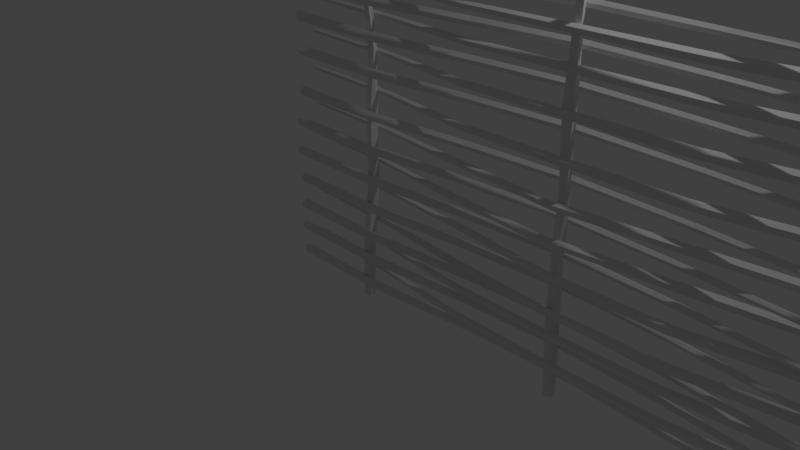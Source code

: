 # Source: fence1.blend  (saved by Blender 2.79.0; exported with 4.5.12 LTS)
import bpy
from mathutils import Matrix  # noqa: F401  (used for matrix-valued properties, if any)

bpy.ops.wm.read_factory_settings(use_empty=True)
scene = bpy.context.scene
scene.name = 'Scene'

# ---- collections
col_collection_1 = bpy.data.collections.new('Collection 1'); scene.collection.children.link(col_collection_1)

# ---- world
world_world = bpy.data.worlds.new('World'); scene.world = world_world
world_world.color = (0.05088, 0.05088, 0.05088)
world_world.use_sun_shadow = False
world_world.sun_shadow_jitter_overblur = 0.0
world_world.cycles.sampling_method = 'MANUAL'

# ---- cameras
cam_camera = bpy.data.cameras.new('Camera')
cam_camera.clip_end = 100.0
cam_camera.lens = 35.0
cam_camera.sensor_width = 32.0
cam_camera.sensor_height = 18.0
cam_camera.ortho_scale = 7.314
cam_camera.dof.focus_distance = 0.0
cam_camera.dof.aperture_fstop = 128.0

# ---- lights
light_lamp = bpy.data.lights.new('Lamp', 'POINT')
light_lamp.transmission_factor = 0.0
light_lamp.cutoff_distance = 30.0
light_lamp.energy = 100.0
light_lamp.shadow_buffer_clip_start = 1.001
light_lamp.shadow_soft_size = 0.1
light_lamp.shadow_maximum_resolution = 0.006
light_lamp.use_absolute_resolution = True

# ---- meshes
me_cylinder_022 = bpy.data.meshes.new('Cylinder.022')
me_cylinder_022.from_pydata([(0.7259, 2.541, -1.001), (0.7252, 2.017, 0.9987), (1.673, 1.856, -0.9982), (1.175, 1.68, 1.001), (1.32, 0.7291, -0.9965), (1.006, 1.167, 0.9946), (0.1431, 0.732, -0.994), (0.4538, 1.164, 0.9999), (-0.2255, 1.853, -1.005), (0.2836, 1.685, 1.001), (1.17, 2.628, -0.6655), (2.134, 4.405, -0.3323), (2.226, 5.028, 0.0001769), (2.134, 4.228, 0.3332), (1.174, 2.26, 0.6687), (1.7, 1.884, 0.6727), (2.747, 3.787, 0.3373), (2.92, 4.523, -0.001226), (2.921, 3.835, -0.3352), (2.043, 1.994, -0.6676), (1.496, 1.255, 0.6654), (2.52, 3.059, 0.3402), (2.658, 3.701, -0.002938), (2.616, 2.918, -0.3302), (1.702, 0.9781, -0.6682), (0.8466, 1.259, 0.6654), (1.756, 3.061, 0.3328), (1.801, 3.704, -0.004794), (1.653, 2.918, -0.3359), (0.6332, 0.9728, -0.6656), (0.6443, 1.88, 0.6665), (1.526, 3.786, 0.3342), (1.525, 4.52, 0.006437), (1.348, 3.832, -0.3365), (0.3066, 1.991, -0.6641), (-1.369, 5.107, 1.001), (-0.968, 5.426, -0.9967), (-0.282, 4.694, 1.004), (-0.4628, 5.235, -0.9953), (0.337, 5.669, 1.002), (-0.1777, 5.68, -1.003), (-0.358, 6.689, 1.002), (-0.4994, 6.166, -0.9908), (-1.418, 6.338, 1.001), (-0.9939, 6.004, -1.002), (-1.165, 4.679, 0.665), (-1.928, 2.785, 0.3359), (-2.343, 2.342, -0.002717), (-1.799, 2.893, -0.3333), (-0.9016, 4.889, -0.6672), (-0.2985, 4.662, -0.6664), (-1.102, 2.623, -0.3375), (-1.558, 2.04, 0.007679), (-1.05, 2.446, 0.3365), (-0.1777, 4.29, 0.6695), (0.05206, 5.205, -0.6702), (-0.7013, 3.255, -0.331), (-1.092, 2.749, 0.001544), (-0.531, 3.248, 0.3357), (0.3925, 5.191, 0.6737), (-0.3343, 5.77, -0.6613), (-1.155, 3.908, -0.3381), (-1.612, 3.498, 0.003494), (-1.106, 4.086, 0.342), (-0.2488, 6.12, 0.6669), (-0.9154, 5.57, -0.6635), (-1.828, 3.686, -0.3303), (-2.382, 3.239, 0.003794), (-1.97, 3.798, 0.3328), (-1.207, 5.796, 0.6692), (3.649, 2.37, 1.003), (4.053, 2.695, -0.9931), (4.73, 1.956, 0.9996), (4.556, 2.499, -1.001), (5.361, 2.935, 0.9973), (4.849, 2.943, -0.9998), (4.668, 3.953, 1.0), (4.527, 3.422, -1.007), (3.613, 3.61, 0.9989), (4.032, 3.261, -1.002), (3.857, 1.949, 0.6696), (3.087, 0.05228, 0.3326), (2.665, -0.3994, -0.002294), (3.22, 0.1567, -0.3336), (4.129, 2.156, -0.6637), (4.734, 1.926, -0.668), (3.917, -0.114, -0.3298), (3.46, -0.6932, -0.001143), (3.975, -0.2878, 0.332), (4.839, 1.56, 0.6658), (5.073, 2.464, -0.6673), (4.317, 0.5094, -0.3321), (3.923, 0.01323, -0.000683), (4.491, 0.5122, 0.3348), (5.411, 2.45, 0.667), (4.686, 3.032, -0.6676), (3.871, 1.181, -0.3323), (3.417, 0.7653, 0.001004), (3.92, 1.353, 0.3291), (4.778, 3.379, 0.6758), (4.103, 2.842, -0.6701), (3.188, 0.9557, -0.3373), (2.643, 0.5098, -0.0005949), (3.046, 1.063, 0.335), (3.821, 3.065, 0.6674), (5.427, -0.559, -0.9979), (5.429, -1.084, 0.9947), (6.379, -1.245, -1.0), (5.872, -1.41, 1.002), (6.018, -2.361, -0.9963), (5.696, -1.93, 1.002), (4.833, -2.367, -1.002), (5.154, -1.932, 0.9993), (4.479, -1.242, -0.9945), (4.983, -1.407, 0.9984), (5.872, -0.4714, -0.6634), (6.834, 1.308, -0.3327), (6.928, 1.933, 0.001296), (6.841, 1.133, 0.3327), (5.872, -0.8327, 0.6677), (6.402, -1.218, 0.6665), (7.449, 0.6875, 0.3353), (7.624, 1.425, 0.0003638), (7.618, 0.7397, -0.3336), (6.735, -1.107, -0.6745), (6.198, -1.838, 0.6636), (7.213, -0.03547, 0.3299), (7.36, 0.6043, -0.002362), (7.313, -0.1834, -0.3343), (6.409, -2.124, -0.6657), (5.538, -1.832, 0.6664), (6.46, -0.03785, 0.3336), (6.492, 0.6014, 0.00584), (6.358, -0.178, -0.33), (5.338, -2.126, -0.6662), (5.344, -1.217, 0.6664), (6.221, 0.6831, 0.3329), (6.228, 1.424, 0.00224), (6.054, 0.7399, -0.3327), (5.013, -1.104, -0.6663), (8.913, -0.4949, 0.9975), (9.31, -0.1783, -1.006), (9.992, -0.9089, 0.9939), (9.816, -0.3698, -1.008), (10.63, 0.06584, 0.9927), (10.11, 0.09122, -1.007), (9.927, 1.095, 0.994), (9.784, 0.566, -1.013), (8.867, 0.7447, 0.9992), (9.295, 0.3955, -1.006), (9.111, -0.9266, 0.6585), (8.348, -2.813, 0.3265), (7.933, -3.261, -0.006714), (8.481, -2.709, -0.3385), (9.383, -0.7133, -0.672), (9.991, -0.9409, -0.6768), (9.176, -2.983, -0.3437), (8.725, -3.565, -0.006129), (9.235, -3.157, 0.3263), (10.1, -1.303, 0.6643), (10.33, -0.4036, -0.6751), (9.58, -2.352, -0.34), (9.19, -2.858, -0.003977), (9.753, -2.35, 0.3346), (10.66, -0.4126, 0.6623), (9.945, 0.1651, -0.6731), (9.131, -1.693, -0.3401), (8.672, -2.109, -0.0101), (9.178, -1.518, 0.3224), (10.04, 0.5132, 0.6628), (9.355, -0.02834, -0.6804), (8.452, -1.914, -0.3393), (7.902, -2.363, -0.01258), (8.312, -1.801, 0.3266), (9.082, 0.1989, 0.661), (11.08, -3.551, -1.015), (11.08, -4.086, 0.9868), (12.03, -4.244, -1.012), (11.52, -4.401, 0.9933), (11.66, -5.352, -1.012), (11.36, -4.929, 0.9944), (10.48, -5.358, -1.008), (10.8, -4.929, 0.9912), (10.13, -4.24, -1.007), (10.63, -4.406, 0.9905), (11.52, -3.474, -0.6768), (12.83, -0.9447, -0.3398), (12.93, -0.3193, -0.008845), (12.83, -1.115, 0.3277), (11.52, -3.829, 0.6575), (12.05, -4.21, 0.6612), (13.45, -1.565, 0.325), (13.62, -0.8238, 0.0005653), (13.62, -1.51, -0.3414), (12.39, -4.103, -0.6765), (11.85, -4.836, 0.6594), (13.22, -2.279, 0.3185), (13.35, -1.648, -0.01621), (13.32, -2.433, -0.3412), (12.06, -5.121, -0.6737), (11.2, -4.833, 0.6579), (12.46, -2.289, 0.3279), (12.5, -1.645, -0.00834), (12.35, -2.426, -0.3459), (10.98, -5.119, -0.6734), (10.99, -4.212, 0.6568), (12.22, -1.569, 0.3256), (12.22, -0.8264, -0.009491), (12.05, -1.515, -0.3422), (10.66, -4.1, -0.673), (14.53, -3.553, 0.9886), (14.93, -3.241, -1.009), (15.61, -3.966, 0.9958), (15.43, -3.437, -1.008), (16.24, -2.987, 0.9913), (15.73, -2.978, -1.015), (15.54, -1.979, 0.9987), (15.4, -2.499, -1.013), (14.49, -2.323, 0.988), (14.92, -2.664, -1.005), (14.74, -3.987, 0.6581), (13.96, -5.867, 0.3263), (13.55, -6.32, -0.007499), (14.09, -5.765, -0.3386), (15.0, -3.782, -0.6807), (15.6, -4.008, -0.6756), (14.8, -6.034, -0.3465), (14.34, -6.632, -0.008212), (14.85, -6.218, 0.3171), (15.72, -4.364, 0.6581), (15.96, -3.469, -0.6784), (15.19, -5.41, -0.339), (14.8, -5.912, -0.008572), (15.37, -5.416, 0.3242), (16.29, -3.476, 0.6598), (15.57, -2.893, -0.6804), (14.76, -4.75, -0.3436), (14.29, -5.167, -0.00968), (14.8, -4.579, 0.3315), (15.65, -2.545, 0.6565), (14.98, -3.085, -0.6806), (14.07, -4.971, -0.3399), (13.52, -5.419, -0.008647), (13.93, -4.862, 0.3246), (14.7, -2.867, 0.6581), (17.33, -7.183, -1.005), (17.33, -7.712, 0.9916), (18.28, -7.873, -1.006), (17.77, -8.043, 0.9941), (17.91, -8.992, -1.004), (17.61, -8.559, 0.9941), (16.74, -8.992, -1.005), (17.05, -8.562, 0.9931), (16.37, -7.874, -1.006), (16.89, -8.033, 0.9943), (17.77, -7.105, -0.6689), (19.11, -4.536, -0.3371), (19.2, -3.915, -0.002261), (19.11, -4.714, 0.3271), (17.77, -7.455, 0.6646), (18.3, -7.846, 0.6592), (19.72, -5.162, 0.3236), (19.89, -4.422, 0.002453), (19.88, -5.1, -0.3335), (18.64, -7.735, -0.6675), (18.1, -8.467, 0.6675), (19.48, -5.886, 0.33), (19.63, -5.238, -0.006168), (19.59, -6.026, -0.3367), (18.31, -8.76, -0.6777), (17.44, -8.472, 0.6646), (18.73, -5.873, 0.3261), (18.77, -5.237, -0.003115), (18.62, -6.021, -0.337), (17.23, -8.759, -0.6755), (17.24, -7.845, 0.6601), (18.5, -5.163, 0.3286), (18.5, -4.419, -0.005134), (18.32, -5.112, -0.3373), (16.91, -7.734, -0.6714), (21.46, -7.335, 0.9974), (21.86, -7.017, -1.007), (22.54, -7.748, 0.9991), (22.37, -7.209, -1.009), (23.16, -6.771, 0.9958), (22.65, -6.757, -1.011), (22.48, -5.757, 0.9951), (22.33, -6.28, -1.006), (21.42, -6.092, 0.9914), (21.84, -6.441, -1.007), (21.67, -7.763, 0.66), (20.89, -9.655, 0.3248), (20.49, -10.1, -0.005087), (21.03, -9.548, -0.3459), (21.94, -7.554, -0.6744), (22.54, -7.784, -0.6729), (21.73, -9.824, -0.3393), (21.28, -10.4, -0.006073), (21.79, -9.998, 0.3242), (22.65, -8.139, 0.6648), (22.88, -7.242, -0.6717), (22.13, -9.189, -0.3405), (21.73, -9.69, -0.006963), (22.3, -9.186, 0.3303), (23.22, -7.251, 0.6622), (22.5, -6.672, -0.6671), (21.68, -8.531, -0.3438), (21.23, -8.944, -0.006706), (21.73, -8.35, 0.3211), (22.6, -6.327, 0.6596), (21.92, -6.869, -0.6754), (21.0, -8.751, -0.3348), (20.45, -9.201, -0.005409), (20.86, -8.639, 0.3274), (21.63, -6.643, 0.6574), (23.28, -11.12, -1.002), (23.34, -11.55, 1.008), (24.23, -11.81, -0.997), (23.78, -11.86, 1.008), (23.86, -12.93, -0.9917), (23.61, -12.39, 1.004), (22.69, -12.93, -0.9985), (23.06, -12.39, 1.003), (22.33, -11.81, -1.001), (22.89, -11.87, 1.002), (23.73, -11.04, -0.6686), (24.69, -9.261, -0.33), (25.61, -6.862, -3.487e-05), (24.74, -9.326, 0.3341), (23.78, -11.29, 0.6694), (24.31, -11.67, 0.667), (25.35, -9.769, 0.3371), (26.31, -7.375, -0.002124), (25.47, -9.828, -0.3313), (24.6, -11.67, -0.6634), (24.1, -12.29, 0.6738), (25.12, -10.49, 0.343), (26.05, -8.189, 0.002826), (25.17, -10.75, -0.3313), (24.26, -12.69, -0.6641), (23.45, -12.29, 0.668), (24.36, -10.49, 0.3385), (25.19, -8.191, 0.009078), (24.21, -10.75, -0.3298), (23.19, -12.69, -0.6634), (23.26, -11.67, 0.6624), (24.13, -9.771, 0.3406), (24.92, -7.377, 0.005677), (23.91, -9.825, -0.3296), (22.87, -11.67, -0.6651), (27.08, -10.4, 1.01), (27.48, -10.08, -0.9913), (28.16, -10.81, 1.009), (27.99, -10.28, -0.9884), (28.79, -9.838, 1.01), (28.28, -9.818, -0.9941), (28.09, -8.819, 1.016), (27.95, -9.341, -0.9915), (27.04, -9.159, 1.009), (27.47, -9.505, -0.9829), (27.29, -10.82, 0.6759), (26.51, -12.72, 0.3386), (26.1, -13.16, 0.008791), (26.65, -12.61, -0.3185), (27.56, -10.62, -0.6644), (28.15, -10.85, -0.6579), (27.34, -12.88, -0.3296), (26.89, -13.46, 0.008311), (27.41, -13.06, 0.3449), (28.27, -11.2, 0.6821), (28.5, -10.31, -0.6593), (27.75, -12.25, -0.3239), (27.35, -12.76, 0.004637), (27.92, -12.25, 0.3431), (28.84, -10.32, 0.6715), (28.12, -9.738, -0.6586), (27.3, -11.6, -0.3241), (26.85, -12.0, 0.01334), (27.35, -11.42, 0.3423), (28.21, -9.383, 0.6752), (27.53, -9.93, -0.652), (26.62, -11.82, -0.3281), (26.07, -12.26, 0.009384), (26.48, -11.7, 0.3404), (27.25, -9.706, 0.6773), (28.48, -14.45, -0.9739), (28.85, -14.19, 1.021), (29.43, -15.13, -0.9779), (29.3, -14.51, 1.024), (29.06, -16.26, -0.9804), (29.13, -15.03, 1.018), (27.88, -16.25, -0.9807), (28.58, -15.03, 1.02), (27.53, -15.14, -0.9799), (28.41, -14.51, 1.018), (28.92, -14.37, -0.6483), (30.01, -12.3, -0.3135), (30.99, -9.823, 0.01936), (30.39, -11.69, 0.3546), (29.3, -13.93, 0.6906), (29.82, -14.32, 0.6859), (31.01, -12.13, 0.3528), (31.68, -10.32, 0.02501), (30.79, -12.87, -0.3147), (29.79, -15.0, -0.6498), (29.63, -14.93, 0.6914), (30.78, -12.84, 0.3564), (31.41, -11.15, 0.02245), (30.51, -13.79, -0.3097), (29.46, -16.02, -0.6436), (28.97, -14.93, 0.685), (30.01, -12.85, 0.3558), (30.55, -11.15, 0.02635), (29.53, -13.79, -0.313), (28.38, -16.01, -0.65), (28.77, -14.31, 0.6855), (29.78, -12.13, 0.3536), (30.28, -10.33, 0.01945), (29.23, -12.88, -0.3106), (28.05, -15.0, -0.6482), (32.46, -13.32, 1.019), (32.86, -13.01, -0.9836), (33.54, -13.75, 1.011), (33.36, -13.21, -0.9836), (34.17, -12.77, 1.021), (33.66, -12.75, -0.9822), (33.48, -11.74, 1.018), (33.33, -12.28, -0.979), (32.42, -12.09, 1.018), (32.84, -12.43, -0.9869), (32.67, -13.75, 0.6895), (31.89, -15.65, 0.3567), (31.48, -16.09, 0.01919), (32.03, -15.54, -0.3154), (32.93, -13.55, -0.6512), (33.53, -13.77, -0.6446), (32.73, -15.81, -0.3157), (32.27, -16.39, 0.0136), (32.79, -16.0, 0.3517), (33.65, -14.14, 0.6773), (33.88, -13.24, -0.6506), (33.13, -15.18, -0.3153), (32.73, -15.68, 0.01989), (33.3, -15.18, 0.3443), (34.23, -13.25, 0.6829), (33.49, -12.67, -0.6561), (32.68, -14.52, -0.3157), (32.22, -14.93, 0.01793), (32.73, -14.35, 0.353), (33.59, -12.32, 0.6841), (32.91, -12.86, -0.6516), (32.01, -14.75, -0.3101), (31.45, -15.19, 0.01715), (31.85, -14.63, 0.3517), (32.63, -12.63, 0.6852), (33.39, -17.75, -1.002), (34.06, -16.84, 0.9979), (34.33, -18.44, -1.001), (34.5, -17.17, 0.9997), (33.97, -19.56, -0.997), (34.33, -17.69, 0.9957), (32.8, -19.56, -0.9992), (33.78, -17.69, 0.9986), (32.43, -18.44, -0.9971), (33.62, -17.16, 1.001), (34.4, -16.47, -0.6696), (35.93, -13.46, -0.3352), (36.02, -12.85, 5.417e-05), (35.0, -15.61, 0.3316), (34.26, -17.09, 0.6629), (34.81, -17.47, 0.6689), (35.61, -16.06, 0.3285), (36.72, -13.35, -8.566e-07), (36.72, -14.04, -0.3343), (35.26, -17.09, -0.6713), (34.6, -18.09, 0.6668), (35.38, -16.78, 0.3384), (36.46, -14.17, -0.004611), (36.41, -14.95, -0.3294), (34.94, -18.11, -0.6651), (33.95, -18.09, 0.6645), (34.63, -16.78, 0.3299), (35.6, -14.17, -0.004247), (35.45, -14.95, -0.3335), (33.86, -18.11, -0.6679), (33.75, -17.47, 0.6674), (34.39, -16.06, 0.3308), (35.33, -13.34, -0.002107), (35.15, -14.04, -0.3375), (33.52, -17.09, -0.6658), (37.49, -16.06, 1.012), (37.88, -15.75, -0.9957), (38.57, -16.47, 1.003), (38.38, -15.94, -0.9914), (39.19, -15.5, 1.007), (38.68, -15.49, -0.9945), (38.49, -14.48, 1.006), (38.35, -15.01, -0.9934), (37.44, -14.83, 1.007), (37.85, -15.17, -0.9873), (37.69, -16.49, 0.6759), (36.92, -18.38, 0.3401), (36.5, -18.83, -0.001356), (37.05, -18.28, -0.3266), (37.96, -16.28, -0.6617), (38.55, -16.51, -0.6572), (37.74, -18.55, -0.3277), (37.29, -19.13, 5.301e-05), (37.81, -18.73, 0.3338), (38.67, -16.87, 0.677), (38.9, -15.97, -0.668), (38.14, -17.91, -0.3298), (37.75, -18.41, 0.009695), (38.32, -17.93, 0.3354), (39.24, -15.98, 0.6665), (38.51, -15.41, -0.6599), (37.7, -17.26, -0.3266), (37.24, -17.67, 0.005076), (37.75, -17.09, 0.3404), (38.61, -15.05, 0.6766), (37.93, -15.6, -0.6641), (37.02, -17.48, -0.3227), (36.47, -17.93, 0.007076), (36.88, -17.36, 0.3434), (37.65, -15.36, 0.674), (39.16, -20.15, -0.9974), (39.57, -19.67, 1.008), (40.1, -20.85, -0.9834), (40.01, -19.99, 1.007), (39.75, -21.97, -0.989), (39.84, -20.52, 1.014), (38.57, -21.96, -0.9912), (39.29, -20.51, 1.009), (38.21, -20.84, -0.9984), (39.12, -19.99, 1.014), (40.08, -19.06, -0.658), (41.47, -16.37, -0.3198), (41.56, -15.74, 0.005021), (41.47, -16.54, 0.343), (40.06, -19.49, 0.6745), (40.58, -19.87, 0.6791), (41.61, -18.16, 0.3392), (42.26, -16.25, 0.007462), (42.25, -16.94, -0.3286), (40.95, -19.7, -0.6591), (40.38, -20.49, 0.6754), (41.38, -18.88, 0.3335), (41.99, -17.07, 0.01628), (41.95, -17.86, -0.3242), (40.62, -20.71, -0.6576), (39.73, -20.49, 0.6794), (40.62, -18.88, 0.3433), (41.13, -17.07, 0.009647), (40.99, -17.86, -0.3259), (39.55, -20.71, -0.6593), (39.53, -19.87, 0.6746), (40.39, -18.17, 0.3423), (40.87, -16.24, 0.007466), (40.68, -16.94, -0.3304), (39.21, -19.69, -0.658), (42.61, -18.86, 1.012), (43.02, -18.55, -0.997), (43.7, -19.28, 1.004), (43.53, -18.74, -0.9922), (44.33, -18.3, 1.016), (43.81, -18.29, -0.9914), (43.62, -17.29, 1.013), (43.49, -17.81, -0.9895), (42.58, -17.64, 1.007), (43.0, -17.98, -0.9896), (42.83, -19.29, 0.6743), (42.06, -21.18, 0.3414), (41.64, -21.62, 0.00926), (42.19, -21.08, -0.3304), (43.09, -19.08, -0.6573), (43.69, -19.31, -0.6594), (42.89, -21.35, -0.3318), (42.44, -21.94, 0.00299), (42.94, -21.53, 0.3421), (43.81, -19.67, 0.6789), (44.04, -18.77, -0.6514), (43.29, -20.72, -0.323), (42.89, -21.22, 0.01009), (43.46, -20.72, 0.3425), (44.38, -18.78, 0.669), (43.65, -18.2, -0.6623), (42.84, -20.06, -0.319), (42.38, -20.47, 0.009541), (42.88, -19.89, 0.3375), (43.75, -17.85, 0.6779), (43.07, -18.4, -0.6584), (42.16, -20.29, -0.3239), (41.61, -20.73, 0.008716), (42.02, -20.17, 0.351), (42.79, -18.18, 0.6696), (43.81, -21.45, -0.9915), (43.81, -21.98, 1.009), (44.76, -22.13, -0.9892), (44.25, -22.3, 1.009), (44.39, -23.25, -0.9848), (44.09, -22.82, 1.006), (43.22, -23.25, -1.001), (43.53, -22.81, 1.008), (42.86, -22.14, -0.9921), (43.37, -22.3, 1.01), (44.25, -21.37, -0.6616), (45.21, -19.58, -0.3257), (45.31, -18.96, 0.006822), (45.22, -19.76, 0.3423), (44.25, -21.73, 0.6705), (44.79, -22.11, 0.6729), (45.83, -20.2, 0.3441), (46.01, -19.46, 0.01007), (46.01, -20.15, -0.3207), (45.12, -22.0, -0.6587), (44.58, -22.72, 0.6751), (45.59, -20.92, 0.3388), (45.74, -20.29, 0.01266), (45.7, -21.07, -0.3247), (44.79, -23.02, -0.6571), (43.93, -22.73, 0.675), (44.84, -20.92, 0.35), (44.88, -20.28, 0.009057), (44.73, -21.07, -0.3236), (43.72, -23.01, -0.6596), (43.73, -22.11, 0.6746), (44.6, -20.21, 0.3437), (44.61, -19.47, 0.004919), (44.44, -20.15, -0.3236), (43.39, -21.99, -0.6598), (46.92, -21.21, 1.012), (47.32, -20.89, -0.9911), (48.01, -21.62, 1.012), (47.83, -21.08, -0.9853), (48.63, -20.64, 1.011), (48.12, -20.63, -0.9888), (47.94, -19.63, 1.018), (47.8, -20.15, -0.9912), (46.88, -19.97, 1.014), (47.31, -20.31, -0.9897), (47.13, -21.64, 0.6841), (46.36, -23.53, 0.3388), (45.95, -23.98, 0.01002), (46.49, -23.43, -0.3248), (47.4, -21.43, -0.6498), (48.0, -21.66, -0.6582), (47.19, -23.69, -0.3231), (46.74, -24.28, 0.007043), (47.25, -23.87, 0.3399), (48.11, -22.02, 0.6775), (48.35, -21.12, -0.6606), (47.59, -23.06, -0.3232), (47.2, -23.56, 0.01611), (47.76, -23.07, 0.3427), (48.68, -21.13, 0.6724), (47.95, -20.56, -0.6576), (47.14, -22.4, -0.3263), (46.68, -22.81, 0.008503), (47.19, -22.23, 0.346), (48.05, -20.2, 0.6755), (47.38, -20.75, -0.6522), (46.46, -22.63, -0.3249), (45.91, -23.08, 0.01152), (46.32, -22.51, 0.3411), (47.08, -20.52, 0.6773), (48.72, -24.09, -0.9888), (48.72, -24.62, 1.002), (49.67, -24.78, -0.9862), (49.17, -24.94, 1.003), (49.31, -25.89, -0.9949), (49.0, -25.46, 1.002), (48.13, -25.89, -0.9901), (48.46, -25.45, 1.006), (47.76, -24.77, -0.9957), (48.28, -24.94, 1.008), (49.17, -24.0, -0.6535), (50.13, -22.22, -0.3219), (50.22, -21.59, 0.004553), (50.13, -22.4, 0.3372), (49.16, -24.36, 0.6761), (49.7, -24.74, 0.6789), (50.75, -22.84, 0.3417), (50.92, -22.11, 0.007514), (50.91, -22.78, -0.325), (50.04, -24.64, -0.6602), (49.5, -25.37, 0.6755), (50.52, -23.56, 0.3391), (50.65, -22.92, 0.01203), (50.62, -23.71, -0.3266), (49.7, -25.65, -0.6633), (48.83, -25.37, 0.672), (49.76, -23.56, 0.3337), (49.79, -22.92, 0.01009), (49.65, -23.71, -0.3193), (48.64, -25.66, -0.6523), (48.64, -24.74, 0.6692), (49.52, -22.84, 0.345), (49.53, -22.1, 0.01368), (49.36, -22.79, -0.3193), (48.3, -24.64, -0.6577), (51.71, -23.81, 1.008), (52.1, -23.49, -0.9889), (52.79, -24.23, 1.01), (52.61, -23.69, -0.9878), (53.41, -23.25, 1.013), (52.9, -23.24, -0.9909), (52.72, -22.23, 1.005), (52.58, -22.76, -0.9912), (51.66, -22.58, 1.01), (52.09, -22.92, -0.9911), (51.92, -24.24, 0.6776), (51.14, -26.13, 0.345), (50.73, -26.58, 0.009161), (51.27, -26.03, -0.3173), (52.18, -24.04, -0.6578), (52.78, -24.27, -0.6567), (51.97, -26.29, -0.3263), (51.52, -26.89, 0.003985), (52.03, -26.48, 0.3444), (52.9, -24.62, 0.6756), (53.13, -23.73, -0.6594), (52.38, -25.67, -0.3285), (51.98, -26.17, 0.009141), (52.54, -25.68, 0.3441), (53.46, -23.74, 0.6773), (52.74, -23.16, -0.6597), (51.93, -25.01, -0.3246), (51.47, -25.42, 0.009162), (51.98, -24.83, 0.3466), (52.83, -22.81, 0.6758), (52.16, -23.35, -0.6562), (51.24, -25.24, -0.3218), (50.69, -25.68, 0.009573), (51.11, -25.12, 0.3424), (51.87, -23.12, 0.6752), (54.69, -27.76, -0.7575), (-10.73, 8.64, -0.7638), (54.8, -27.52, -0.7812), (-10.68, 8.75, -0.7736), (55.49, -26.06, -0.7889), (-10.35, 9.433, -0.7748), (55.81, -25.39, -0.7672), (-10.21, 9.746, -0.7598), (55.31, -26.44, -0.7473), (-10.44, 9.253, -0.7636), (43.68, -21.9, -0.765), (32.36, -16.73, -0.7683), (21.52, -10.53, -0.7672), (10.56, -4.601, -0.7691), (0.07562, 2.368, -0.7672), (0.1369, 2.496, -0.7848), (10.63, -4.452, -0.7862), (21.6, -10.36, -0.7847), (32.45, -16.54, -0.7894), (43.79, -21.69, -0.7882), (0.5146, 3.301, -0.7889), (11.07, -3.507, -0.7883), (22.1, -9.285, -0.7825), (33.02, -15.34, -0.7919), (44.41, -20.36, -0.7931), (0.6975, 3.678, -0.7732), (11.27, -3.076, -0.7738), (22.35, -8.793, -0.7632), (33.29, -14.79, -0.7747), (44.7, -19.75, -0.7721), (0.4212, 3.094, -0.764), (10.96, -3.752, -0.7622), (21.98, -9.567, -0.7516), (32.87, -15.65, -0.7582), (44.25, -20.7, -0.7611), (55.53, -25.99, -0.0289), (-10.34, 9.474, -0.01711), (55.79, -25.41, -0.006851), (-10.21, 9.735, -0.003409), (55.27, -26.54, 0.0108), (-10.46, 9.213, 0.009735), (54.66, -27.8, 0.003895), (-10.73, 8.615, -0.003573), (54.83, -27.46, -0.01917), (-10.66, 8.778, -0.0129), (44.74, -19.68, -0.01313), (34.14, -12.98, -0.01766), (23.03, -7.33, -0.02556), (12.18, -1.152, -0.02386), (0.8221, 3.951, -0.01501), (0.9756, 4.271, 0.001732), (12.36, -0.7946, -0.002829), (23.23, -6.911, -0.009319), (34.36, -12.5, -0.005421), (44.98, -19.16, 0.002912), (0.6826, 3.647, 0.01038), (12.01, -1.515, 0.01151), (22.84, -7.735, 0.003212), (33.92, -13.43, 0.006273), (44.49, -20.18, 0.01521), (0.3537, 2.938, 0.009274), (11.63, -2.33, -0.0009223), (22.4, -8.665, -0.003419), (33.42, -14.46, -0.007418), (43.95, -21.34, 0.007659), (0.4408, 3.136, -0.01151), (11.72, -2.105, -0.02352), (22.52, -8.416, -0.0217), (33.56, -14.19, -0.02272), (44.1, -21.03, -0.02019), (54.62, -27.89, 0.7271), (-10.76, 8.57, 0.7235), (55.03, -27.02, 0.705), (-10.56, 8.985, 0.716), (55.7, -25.62, 0.7097), (-10.26, 9.637, 0.7177), (55.69, -25.61, 0.7307), (-10.25, 9.635, 0.7247), (55.03, -27.03, 0.7449), (-10.56, 8.976, 0.7332), (43.73, -21.82, 0.7161), (32.47, -16.51, 0.7105), (21.57, -10.43, 0.7072), (10.68, -4.349, 0.7155), (0.1421, 2.495, 0.7129), (0.3683, 2.981, 0.7048), (10.94, -3.794, 0.6963), (21.87, -9.794, 0.6989), (32.8, -15.79, 0.6903), (44.09, -21.03, 0.6982), (0.7349, 3.771, 0.7117), (11.37, -2.884, 0.6915), (22.36, -8.767, 0.7076), (33.35, -14.63, 0.6994), (44.7, -19.74, 0.7041), (0.734, 3.767, 0.7258), (11.37, -2.884, 0.7155), (22.36, -8.762, 0.7231), (33.35, -14.64, 0.7198), (44.7, -19.75, 0.7274), (0.3662, 2.983, 0.7303), (10.94, -3.79, 0.7221), (21.87, -9.792, 0.7323), (32.8, -15.79, 0.7287), (44.1, -21.03, 0.7381)], [], [(14, 1, 3, 15), (15, 3, 5, 20), (20, 5, 7, 25), (3, 1, 9, 7, 5), (25, 7, 9, 30), (30, 9, 1, 14), (0, 2, 4, 6, 8), (8, 34, 10, 0), (34, 33, 11, 10), (33, 32, 12, 11), (32, 31, 13, 12), (31, 30, 14, 13), (6, 29, 34, 8), (29, 28, 33, 34), (28, 27, 32, 33), (27, 26, 31, 32), (26, 25, 30, 31), (4, 24, 29, 6), (24, 23, 28, 29), (23, 22, 27, 28), (22, 21, 26, 27), (21, 20, 25, 26), (2, 19, 24, 4), (19, 18, 23, 24), (18, 17, 22, 23), (17, 16, 21, 22), (16, 15, 20, 21), (0, 10, 19, 2), (10, 11, 18, 19), (11, 12, 17, 18), (12, 13, 16, 17), (13, 14, 15, 16), (49, 36, 38, 50), (50, 38, 40, 55), (55, 40, 42, 60), (38, 36, 44, 42, 40), (60, 42, 44, 65), (65, 44, 36, 49), (35, 37, 39, 41, 43), (43, 69, 45, 35), (69, 68, 46, 45), (68, 67, 47, 46), (67, 66, 48, 47), (66, 65, 49, 48), (41, 64, 69, 43), (64, 63, 68, 69), (63, 62, 67, 68), (62, 61, 66, 67), (61, 60, 65, 66), (39, 59, 64, 41), (59, 58, 63, 64), (58, 57, 62, 63), (57, 56, 61, 62), (56, 55, 60, 61), (37, 54, 59, 39), (54, 53, 58, 59), (53, 52, 57, 58), (52, 51, 56, 57), (51, 50, 55, 56), (35, 45, 54, 37), (45, 46, 53, 54), (46, 47, 52, 53), (47, 48, 51, 52), (48, 49, 50, 51), (84, 71, 73, 85), (85, 73, 75, 90), (90, 75, 77, 95), (73, 71, 79, 77, 75), (95, 77, 79, 100), (100, 79, 71, 84), (70, 72, 74, 76, 78), (78, 104, 80, 70), (104, 103, 81, 80), (103, 102, 82, 81), (102, 101, 83, 82), (101, 100, 84, 83), (76, 99, 104, 78), (99, 98, 103, 104), (98, 97, 102, 103), (97, 96, 101, 102), (96, 95, 100, 101), (74, 94, 99, 76), (94, 93, 98, 99), (93, 92, 97, 98), (92, 91, 96, 97), (91, 90, 95, 96), (72, 89, 94, 74), (89, 88, 93, 94), (88, 87, 92, 93), (87, 86, 91, 92), (86, 85, 90, 91), (70, 80, 89, 72), (80, 81, 88, 89), (81, 82, 87, 88), (82, 83, 86, 87), (83, 84, 85, 86), (119, 106, 108, 120), (120, 108, 110, 125), (125, 110, 112, 130), (108, 106, 114, 112, 110), (130, 112, 114, 135), (135, 114, 106, 119), (105, 107, 109, 111, 113), (113, 139, 115, 105), (139, 138, 116, 115), (138, 137, 117, 116), (137, 136, 118, 117), (136, 135, 119, 118), (111, 134, 139, 113), (134, 133, 138, 139), (133, 132, 137, 138), (132, 131, 136, 137), (131, 130, 135, 136), (109, 129, 134, 111), (129, 128, 133, 134), (128, 127, 132, 133), (127, 126, 131, 132), (126, 125, 130, 131), (107, 124, 129, 109), (124, 123, 128, 129), (123, 122, 127, 128), (122, 121, 126, 127), (121, 120, 125, 126), (105, 115, 124, 107), (115, 116, 123, 124), (116, 117, 122, 123), (117, 118, 121, 122), (118, 119, 120, 121), (154, 141, 143, 155), (155, 143, 145, 160), (160, 145, 147, 165), (143, 141, 149, 147, 145), (165, 147, 149, 170), (170, 149, 141, 154), (140, 142, 144, 146, 148), (148, 174, 150, 140), (174, 173, 151, 150), (173, 172, 152, 151), (172, 171, 153, 152), (171, 170, 154, 153), (146, 169, 174, 148), (169, 168, 173, 174), (168, 167, 172, 173), (167, 166, 171, 172), (166, 165, 170, 171), (144, 164, 169, 146), (164, 163, 168, 169), (163, 162, 167, 168), (162, 161, 166, 167), (161, 160, 165, 166), (142, 159, 164, 144), (159, 158, 163, 164), (158, 157, 162, 163), (157, 156, 161, 162), (156, 155, 160, 161), (140, 150, 159, 142), (150, 151, 158, 159), (151, 152, 157, 158), (152, 153, 156, 157), (153, 154, 155, 156), (189, 176, 178, 190), (190, 178, 180, 195), (195, 180, 182, 200), (178, 176, 184, 182, 180), (200, 182, 184, 205), (205, 184, 176, 189), (175, 177, 179, 181, 183), (183, 209, 185, 175), (209, 208, 186, 185), (208, 207, 187, 186), (207, 206, 188, 187), (206, 205, 189, 188), (181, 204, 209, 183), (204, 203, 208, 209), (203, 202, 207, 208), (202, 201, 206, 207), (201, 200, 205, 206), (179, 199, 204, 181), (199, 198, 203, 204), (198, 197, 202, 203), (197, 196, 201, 202), (196, 195, 200, 201), (177, 194, 199, 179), (194, 193, 198, 199), (193, 192, 197, 198), (192, 191, 196, 197), (191, 190, 195, 196), (175, 185, 194, 177), (185, 186, 193, 194), (186, 187, 192, 193), (187, 188, 191, 192), (188, 189, 190, 191), (224, 211, 213, 225), (225, 213, 215, 230), (230, 215, 217, 235), (213, 211, 219, 217, 215), (235, 217, 219, 240), (240, 219, 211, 224), (210, 212, 214, 216, 218), (218, 244, 220, 210), (244, 243, 221, 220), (243, 242, 222, 221), (242, 241, 223, 222), (241, 240, 224, 223), (216, 239, 244, 218), (239, 238, 243, 244), (238, 237, 242, 243), (237, 236, 241, 242), (236, 235, 240, 241), (214, 234, 239, 216), (234, 233, 238, 239), (233, 232, 237, 238), (232, 231, 236, 237), (231, 230, 235, 236), (212, 229, 234, 214), (229, 228, 233, 234), (228, 227, 232, 233), (227, 226, 231, 232), (226, 225, 230, 231), (210, 220, 229, 212), (220, 221, 228, 229), (221, 222, 227, 228), (222, 223, 226, 227), (223, 224, 225, 226), (259, 246, 248, 260), (260, 248, 250, 265), (265, 250, 252, 270), (248, 246, 254, 252, 250), (270, 252, 254, 275), (275, 254, 246, 259), (245, 247, 249, 251, 253), (253, 279, 255, 245), (279, 278, 256, 255), (278, 277, 257, 256), (277, 276, 258, 257), (276, 275, 259, 258), (251, 274, 279, 253), (274, 273, 278, 279), (273, 272, 277, 278), (272, 271, 276, 277), (271, 270, 275, 276), (249, 269, 274, 251), (269, 268, 273, 274), (268, 267, 272, 273), (267, 266, 271, 272), (266, 265, 270, 271), (247, 264, 269, 249), (264, 263, 268, 269), (263, 262, 267, 268), (262, 261, 266, 267), (261, 260, 265, 266), (245, 255, 264, 247), (255, 256, 263, 264), (256, 257, 262, 263), (257, 258, 261, 262), (258, 259, 260, 261), (294, 281, 283, 295), (295, 283, 285, 300), (300, 285, 287, 305), (283, 281, 289, 287, 285), (305, 287, 289, 310), (310, 289, 281, 294), (280, 282, 284, 286, 288), (288, 314, 290, 280), (314, 313, 291, 290), (313, 312, 292, 291), (312, 311, 293, 292), (311, 310, 294, 293), (286, 309, 314, 288), (309, 308, 313, 314), (308, 307, 312, 313), (307, 306, 311, 312), (306, 305, 310, 311), (284, 304, 309, 286), (304, 303, 308, 309), (303, 302, 307, 308), (302, 301, 306, 307), (301, 300, 305, 306), (282, 299, 304, 284), (299, 298, 303, 304), (298, 297, 302, 303), (297, 296, 301, 302), (296, 295, 300, 301), (280, 290, 299, 282), (290, 291, 298, 299), (291, 292, 297, 298), (292, 293, 296, 297), (293, 294, 295, 296), (329, 316, 318, 330), (330, 318, 320, 335), (335, 320, 322, 340), (318, 316, 324, 322, 320), (340, 322, 324, 345), (345, 324, 316, 329), (315, 317, 319, 321, 323), (323, 349, 325, 315), (349, 348, 326, 325), (348, 347, 327, 326), (347, 346, 328, 327), (346, 345, 329, 328), (321, 344, 349, 323), (344, 343, 348, 349), (343, 342, 347, 348), (342, 341, 346, 347), (341, 340, 345, 346), (319, 339, 344, 321), (339, 338, 343, 344), (338, 337, 342, 343), (337, 336, 341, 342), (336, 335, 340, 341), (317, 334, 339, 319), (334, 333, 338, 339), (333, 332, 337, 338), (332, 331, 336, 337), (331, 330, 335, 336), (315, 325, 334, 317), (325, 326, 333, 334), (326, 327, 332, 333), (327, 328, 331, 332), (328, 329, 330, 331), (364, 351, 353, 365), (365, 353, 355, 370), (370, 355, 357, 375), (353, 351, 359, 357, 355), (375, 357, 359, 380), (380, 359, 351, 364), (350, 352, 354, 356, 358), (358, 384, 360, 350), (384, 383, 361, 360), (383, 382, 362, 361), (382, 381, 363, 362), (381, 380, 364, 363), (356, 379, 384, 358), (379, 378, 383, 384), (378, 377, 382, 383), (377, 376, 381, 382), (376, 375, 380, 381), (354, 374, 379, 356), (374, 373, 378, 379), (373, 372, 377, 378), (372, 371, 376, 377), (371, 370, 375, 376), (352, 369, 374, 354), (369, 368, 373, 374), (368, 367, 372, 373), (367, 366, 371, 372), (366, 365, 370, 371), (350, 360, 369, 352), (360, 361, 368, 369), (361, 362, 367, 368), (362, 363, 366, 367), (363, 364, 365, 366), (399, 386, 388, 400), (400, 388, 390, 405), (405, 390, 392, 410), (388, 386, 394, 392, 390), (410, 392, 394, 415), (415, 394, 386, 399), (385, 387, 389, 391, 393), (393, 419, 395, 385), (419, 418, 396, 395), (418, 417, 397, 396), (417, 416, 398, 397), (416, 415, 399, 398), (391, 414, 419, 393), (414, 413, 418, 419), (413, 412, 417, 418), (412, 411, 416, 417), (411, 410, 415, 416), (389, 409, 414, 391), (409, 408, 413, 414), (408, 407, 412, 413), (407, 406, 411, 412), (406, 405, 410, 411), (387, 404, 409, 389), (404, 403, 408, 409), (403, 402, 407, 408), (402, 401, 406, 407), (401, 400, 405, 406), (385, 395, 404, 387), (395, 396, 403, 404), (396, 397, 402, 403), (397, 398, 401, 402), (398, 399, 400, 401), (434, 421, 423, 435), (435, 423, 425, 440), (440, 425, 427, 445), (423, 421, 429, 427, 425), (445, 427, 429, 450), (450, 429, 421, 434), (420, 422, 424, 426, 428), (428, 454, 430, 420), (454, 453, 431, 430), (453, 452, 432, 431), (452, 451, 433, 432), (451, 450, 434, 433), (426, 449, 454, 428), (449, 448, 453, 454), (448, 447, 452, 453), (447, 446, 451, 452), (446, 445, 450, 451), (424, 444, 449, 426), (444, 443, 448, 449), (443, 442, 447, 448), (442, 441, 446, 447), (441, 440, 445, 446), (422, 439, 444, 424), (439, 438, 443, 444), (438, 437, 442, 443), (437, 436, 441, 442), (436, 435, 440, 441), (420, 430, 439, 422), (430, 431, 438, 439), (431, 432, 437, 438), (432, 433, 436, 437), (433, 434, 435, 436), (469, 456, 458, 470), (470, 458, 460, 475), (475, 460, 462, 480), (458, 456, 464, 462, 460), (480, 462, 464, 485), (485, 464, 456, 469), (455, 457, 459, 461, 463), (463, 489, 465, 455), (489, 488, 466, 465), (488, 487, 467, 466), (487, 486, 468, 467), (486, 485, 469, 468), (461, 484, 489, 463), (484, 483, 488, 489), (483, 482, 487, 488), (482, 481, 486, 487), (481, 480, 485, 486), (459, 479, 484, 461), (479, 478, 483, 484), (478, 477, 482, 483), (477, 476, 481, 482), (476, 475, 480, 481), (457, 474, 479, 459), (474, 473, 478, 479), (473, 472, 477, 478), (472, 471, 476, 477), (471, 470, 475, 476), (455, 465, 474, 457), (465, 466, 473, 474), (466, 467, 472, 473), (467, 468, 471, 472), (468, 469, 470, 471), (504, 491, 493, 505), (505, 493, 495, 510), (510, 495, 497, 515), (493, 491, 499, 497, 495), (515, 497, 499, 520), (520, 499, 491, 504), (490, 492, 494, 496, 498), (498, 524, 500, 490), (524, 523, 501, 500), (523, 522, 502, 501), (522, 521, 503, 502), (521, 520, 504, 503), (496, 519, 524, 498), (519, 518, 523, 524), (518, 517, 522, 523), (517, 516, 521, 522), (516, 515, 520, 521), (494, 514, 519, 496), (514, 513, 518, 519), (513, 512, 517, 518), (512, 511, 516, 517), (511, 510, 515, 516), (492, 509, 514, 494), (509, 508, 513, 514), (508, 507, 512, 513), (507, 506, 511, 512), (506, 505, 510, 511), (490, 500, 509, 492), (500, 501, 508, 509), (501, 502, 507, 508), (502, 503, 506, 507), (503, 504, 505, 506), (539, 526, 528, 540), (540, 528, 530, 545), (545, 530, 532, 550), (528, 526, 534, 532, 530), (550, 532, 534, 555), (555, 534, 526, 539), (525, 527, 529, 531, 533), (533, 559, 535, 525), (559, 558, 536, 535), (558, 557, 537, 536), (557, 556, 538, 537), (556, 555, 539, 538), (531, 554, 559, 533), (554, 553, 558, 559), (553, 552, 557, 558), (552, 551, 556, 557), (551, 550, 555, 556), (529, 549, 554, 531), (549, 548, 553, 554), (548, 547, 552, 553), (547, 546, 551, 552), (546, 545, 550, 551), (527, 544, 549, 529), (544, 543, 548, 549), (543, 542, 547, 548), (542, 541, 546, 547), (541, 540, 545, 546), (525, 535, 544, 527), (535, 536, 543, 544), (536, 537, 542, 543), (537, 538, 541, 542), (538, 539, 540, 541), (574, 561, 563, 575), (575, 563, 565, 580), (580, 565, 567, 585), (563, 561, 569, 567, 565), (585, 567, 569, 590), (590, 569, 561, 574), (560, 562, 564, 566, 568), (568, 594, 570, 560), (594, 593, 571, 570), (593, 592, 572, 571), (592, 591, 573, 572), (591, 590, 574, 573), (566, 589, 594, 568), (589, 588, 593, 594), (588, 587, 592, 593), (587, 586, 591, 592), (586, 585, 590, 591), (564, 584, 589, 566), (584, 583, 588, 589), (583, 582, 587, 588), (582, 581, 586, 587), (581, 580, 585, 586), (562, 579, 584, 564), (579, 578, 583, 584), (578, 577, 582, 583), (577, 576, 581, 582), (576, 575, 580, 581), (560, 570, 579, 562), (570, 571, 578, 579), (571, 572, 577, 578), (572, 573, 576, 577), (573, 574, 575, 576), (609, 596, 598, 610), (610, 598, 600, 615), (615, 600, 602, 620), (598, 596, 604, 602, 600), (620, 602, 604, 625), (625, 604, 596, 609), (595, 597, 599, 601, 603), (603, 629, 605, 595), (629, 628, 606, 605), (628, 627, 607, 606), (627, 626, 608, 607), (626, 625, 609, 608), (601, 624, 629, 603), (624, 623, 628, 629), (623, 622, 627, 628), (622, 621, 626, 627), (621, 620, 625, 626), (599, 619, 624, 601), (619, 618, 623, 624), (618, 617, 622, 623), (617, 616, 621, 622), (616, 615, 620, 621), (597, 614, 619, 599), (614, 613, 618, 619), (613, 612, 617, 618), (612, 611, 616, 617), (611, 610, 615, 616), (595, 605, 614, 597), (605, 606, 613, 614), (606, 607, 612, 613), (607, 608, 611, 612), (608, 609, 610, 611), (644, 631, 633, 645), (645, 633, 635, 650), (650, 635, 637, 655), (633, 631, 639, 637, 635), (655, 637, 639, 660), (660, 639, 631, 644), (630, 632, 634, 636, 638), (638, 664, 640, 630), (664, 663, 641, 640), (663, 662, 642, 641), (662, 661, 643, 642), (661, 660, 644, 643), (636, 659, 664, 638), (659, 658, 663, 664), (658, 657, 662, 663), (657, 656, 661, 662), (656, 655, 660, 661), (634, 654, 659, 636), (654, 653, 658, 659), (653, 652, 657, 658), (652, 651, 656, 657), (651, 650, 655, 656), (632, 649, 654, 634), (649, 648, 653, 654), (648, 647, 652, 653), (647, 646, 651, 652), (646, 645, 650, 651), (630, 640, 649, 632), (640, 641, 648, 649), (641, 642, 647, 648), (642, 643, 646, 647), (643, 644, 645, 646), (679, 666, 668, 680), (680, 668, 670, 685), (685, 670, 672, 690), (668, 666, 674, 672, 670), (690, 672, 674, 695), (695, 674, 666, 679), (665, 667, 669, 671, 673), (673, 699, 675, 665), (699, 698, 676, 675), (698, 697, 677, 676), (697, 696, 678, 677), (696, 695, 679, 678), (671, 694, 699, 673), (694, 693, 698, 699), (693, 692, 697, 698), (692, 691, 696, 697), (691, 690, 695, 696), (669, 689, 694, 671), (689, 688, 693, 694), (688, 687, 692, 693), (687, 686, 691, 692), (686, 685, 690, 691), (667, 684, 689, 669), (684, 683, 688, 689), (683, 682, 687, 688), (682, 681, 686, 687), (681, 680, 685, 686), (665, 675, 684, 667), (675, 676, 683, 684), (676, 677, 682, 683), (677, 678, 681, 682), (678, 679, 680, 681), (714, 701, 703, 715), (715, 703, 705, 720), (720, 705, 707, 725), (703, 701, 709, 707, 705), (725, 707, 709, 730), (730, 709, 701, 714), (700, 702, 704, 706, 708), (708, 734, 710, 700), (734, 733, 711, 710), (733, 732, 712, 711), (732, 731, 713, 712), (731, 730, 714, 713), (706, 729, 734, 708), (729, 728, 733, 734), (728, 727, 732, 733), (727, 726, 731, 732), (726, 725, 730, 731), (704, 724, 729, 706), (724, 723, 728, 729), (723, 722, 727, 728), (722, 721, 726, 727), (721, 720, 725, 726), (702, 719, 724, 704), (719, 718, 723, 724), (718, 717, 722, 723), (717, 716, 721, 722), (716, 715, 720, 721), (700, 710, 719, 702), (710, 711, 718, 719), (711, 712, 717, 718), (712, 713, 716, 717), (713, 714, 715, 716), (749, 736, 738, 750), (750, 738, 740, 755), (755, 740, 742, 760), (738, 736, 744, 742, 740), (760, 742, 744, 765), (765, 744, 736, 749), (735, 737, 739, 741, 743), (743, 769, 745, 735), (769, 768, 746, 745), (768, 767, 747, 746), (767, 766, 748, 747), (766, 765, 749, 748), (741, 764, 769, 743), (764, 763, 768, 769), (763, 762, 767, 768), (762, 761, 766, 767), (761, 760, 765, 766), (739, 759, 764, 741), (759, 758, 763, 764), (758, 757, 762, 763), (757, 756, 761, 762), (756, 755, 760, 761), (737, 754, 759, 739), (754, 753, 758, 759), (753, 752, 757, 758), (752, 751, 756, 757), (751, 750, 755, 756), (735, 745, 754, 737), (745, 746, 753, 754), (746, 747, 752, 753), (747, 748, 751, 752), (748, 749, 750, 751), (784, 771, 773, 785), (785, 773, 775, 790), (790, 775, 777, 795), (773, 771, 779, 777, 775), (795, 777, 779, 800), (800, 779, 771, 784), (770, 772, 774, 776, 778), (778, 804, 780, 770), (804, 803, 781, 780), (803, 802, 782, 781), (802, 801, 783, 782), (801, 800, 784, 783), (776, 799, 804, 778), (799, 798, 803, 804), (798, 797, 802, 803), (797, 796, 801, 802), (796, 795, 800, 801), (774, 794, 799, 776), (794, 793, 798, 799), (793, 792, 797, 798), (792, 791, 796, 797), (791, 790, 795, 796), (772, 789, 794, 774), (789, 788, 793, 794), (788, 787, 792, 793), (787, 786, 791, 792), (786, 785, 790, 791), (770, 780, 789, 772), (780, 781, 788, 789), (781, 782, 787, 788), (782, 783, 786, 787), (783, 784, 785, 786), (819, 806, 808, 820), (820, 808, 810, 825), (825, 810, 812, 830), (808, 806, 814, 812, 810), (830, 812, 814, 835), (835, 814, 806, 819), (805, 807, 809, 811, 813), (813, 839, 815, 805), (839, 838, 816, 815), (838, 837, 817, 816), (837, 836, 818, 817), (836, 835, 819, 818), (811, 834, 839, 813), (834, 833, 838, 839), (833, 832, 837, 838), (832, 831, 836, 837), (831, 830, 835, 836), (809, 829, 834, 811), (829, 828, 833, 834), (828, 827, 832, 833), (827, 826, 831, 832), (826, 825, 830, 831), (807, 824, 829, 809), (824, 823, 828, 829), (823, 822, 827, 828), (822, 821, 826, 827), (821, 820, 825, 826), (805, 815, 824, 807), (815, 816, 823, 824), (816, 817, 822, 823), (817, 818, 821, 822), (818, 819, 820, 821)])
me_cylinder_022.use_remesh_preserve_volume = False
me_cylinder_022.use_remesh_preserve_attributes = False
me_cylinder_022.use_mirror_vertex_groups = False
me_cylinder_022.update()

# ---- objects
ob_cylinder_022 = bpy.data.objects.new('Cylinder.022', me_cylinder_022)
ob_lamp = bpy.data.objects.new('Lamp', light_lamp)
ob_camera = bpy.data.objects.new('Camera', cam_camera)

# ---- transforms, parenting, visibility, modifiers, constraints
ob_cylinder_022.location = (2.91, 0.1914, 3.467)
ob_cylinder_022.rotation_euler = (1.571, 1.102, -1.571)
ob_cylinder_022.scale = (0.06682, 0.06216, 4.019)
ob_cylinder_022.lineart.crease_threshold = 0.0
ob_lamp.location = (4.076, 1.005, 5.904)
ob_lamp.rotation_euler = (0.6503, 0.05522, 1.866)
ob_lamp.lock_rotations_4d = False
ob_lamp.empty_display_type = 'ARROWS'
ob_lamp.color = (0.0, 0.0, 0.0, 0.0)
ob_lamp.lineart.crease_threshold = 0.0
ob_camera.location = (7.481, -6.508, 5.344)
ob_camera.rotation_euler = (1.109, 0.0, 0.8149)
ob_camera.lock_rotations_4d = False
ob_camera.empty_display_type = 'ARROWS'
ob_camera.color = (0.0, 0.0, 0.0, 0.0)
ob_camera.display_type = 'WIRE'
ob_camera.lineart.crease_threshold = 0.0

# ---- collection membership
col_collection_1.objects.link(ob_cylinder_022)
col_collection_1.objects.link(ob_lamp)
col_collection_1.objects.link(ob_camera)

# ---- scene / render settings (as saved in the file)
scene.camera = ob_camera
scene.frame_start = 1; scene.frame_end = 250; scene.frame_set(1)
scene.render.engine = 'BLENDER_EEVEE_NEXT'
scene.render.resolution_percentage = 50
scene.render.dither_intensity = 0.0
scene.cycles.use_denoising = False
scene.cycles.samples = 128
scene.cycles.sampling_pattern = 'TABULATED_SOBOL'
scene.cycles.use_adaptive_sampling = False
scene.cycles.use_light_tree = False
scene.cycles.blur_glossy = 0.0
scene.cycles.sample_clamp_indirect = 0.0
scene.view_settings.view_transform = 'Standard'
bpy.context.view_layer.update()
